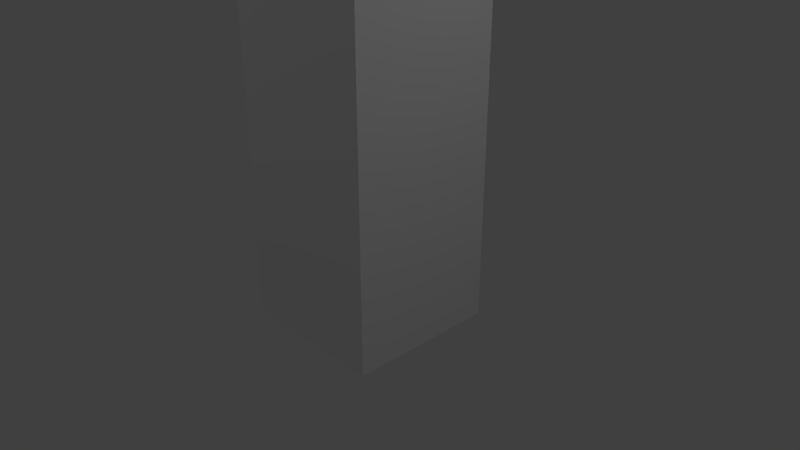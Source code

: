 # Source: Cup_Collider.blend  (saved by Blender 2.78.0; exported with 4.5.12 LTS)
import bpy
from mathutils import Matrix  # noqa: F401  (used for matrix-valued properties, if any)

bpy.ops.wm.read_factory_settings(use_empty=True)
scene = bpy.context.scene
scene.name = 'Scene'

# ---- collections
col_collection_1 = bpy.data.collections.new('Collection 1'); scene.collection.children.link(col_collection_1)

# ---- world
world_world = bpy.data.worlds.new('World'); scene.world = world_world
world_world.color = (0.05088, 0.05088, 0.05088)
world_world.use_sun_shadow = False
world_world.sun_shadow_jitter_overblur = 0.0
world_world.cycles.sampling_method = 'MANUAL'

# ---- cameras
cam_camera = bpy.data.cameras.new('Camera')
cam_camera.clip_end = 100.0
cam_camera.lens = 35.0
cam_camera.sensor_width = 32.0
cam_camera.sensor_height = 18.0
cam_camera.ortho_scale = 7.314
cam_camera.dof.focus_distance = 0.0
cam_camera.dof.aperture_fstop = 128.0

# ---- lights
light_lamp_003 = bpy.data.lights.new('Lamp.003', 'POINT')
light_lamp_003.transmission_factor = 0.0
light_lamp_003.cutoff_distance = 30.0
light_lamp_003.use_shadow = False
light_lamp_003.energy = 100.0
light_lamp_003.shadow_buffer_clip_start = 1.001
light_lamp_003.shadow_soft_size = 0.1
light_lamp_003.shadow_maximum_resolution = 0.006
light_lamp_003.use_absolute_resolution = True
light_lamp_002 = bpy.data.lights.new('Lamp.002', 'POINT')
light_lamp_002.transmission_factor = 0.0
light_lamp_002.cutoff_distance = 30.0
light_lamp_002.energy = 100.0
light_lamp_002.shadow_buffer_clip_start = 1.001
light_lamp_002.shadow_soft_size = 0.1
light_lamp_002.shadow_maximum_resolution = 0.006
light_lamp_002.use_absolute_resolution = True
light_lamp_001 = bpy.data.lights.new('Lamp.001', 'POINT')
light_lamp_001.transmission_factor = 0.0
light_lamp_001.cutoff_distance = 30.0
light_lamp_001.energy = 100.0
light_lamp_001.shadow_buffer_clip_start = 1.001
light_lamp_001.shadow_soft_size = 0.1
light_lamp_001.shadow_maximum_resolution = 0.006
light_lamp_001.use_absolute_resolution = True
light_lamp = bpy.data.lights.new('Lamp', 'POINT')
light_lamp.transmission_factor = 0.0
light_lamp.cutoff_distance = 30.0
light_lamp.use_shadow = False
light_lamp.energy = 100.0
light_lamp.shadow_buffer_clip_start = 1.001
light_lamp.shadow_soft_size = 0.1
light_lamp.shadow_maximum_resolution = 0.006
light_lamp.use_absolute_resolution = True

# ---- meshes
me_cube = bpy.data.meshes.new('Cube')
me_cube.from_pydata([(-1.014, -1.014, 3.256), (-1.014, 1.014, 3.256), (1.014, -1.014, 3.256), (1.014, 1.014, 3.256), (-1.014, -1.014, -1.28), (-1.014, 1.014, -1.28), (1.014, 1.014, -1.28), (1.014, -1.014, -1.28)], [], [(2, 3, 6, 7), (6, 5, 4, 7), (1, 0, 4, 5), (0, 2, 7, 4), (3, 1, 5, 6)])
me_cube.use_remesh_preserve_volume = False
me_cube.use_remesh_preserve_attributes = False
me_cube.use_mirror_vertex_groups = False
me_cube.update()

# ---- objects
ob_cube = bpy.data.objects.new('Cube', me_cube)
ob_lamp_003 = bpy.data.objects.new('Lamp.003', light_lamp_003)
ob_lamp_002 = bpy.data.objects.new('Lamp.002', light_lamp_002)
ob_lamp_001 = bpy.data.objects.new('Lamp.001', light_lamp_001)
ob_lamp = bpy.data.objects.new('Lamp', light_lamp)
ob_camera = bpy.data.objects.new('Camera', cam_camera)

# ---- transforms, parenting, visibility, modifiers, constraints
ob_cube.location = (0.0, 0.0, 0.0)
ob_cube.lineart.crease_threshold = 0.0
ob_lamp_003.location = (10.02, -11.75, 7.035)
ob_lamp_003.rotation_euler = (0.6503, 0.05522, 1.866)
ob_lamp_003.lock_rotations_4d = False
ob_lamp_003.empty_display_type = 'ARROWS'
ob_lamp_003.color = (0.0, 0.0, 0.0, 0.0)
ob_lamp_003.lineart.crease_threshold = 0.0
ob_lamp_002.location = (-7.416, 6.566, -0.1908)
ob_lamp_002.rotation_euler = (0.6503, 0.05522, 1.866)
ob_lamp_002.lock_rotations_4d = False
ob_lamp_002.empty_display_type = 'ARROWS'
ob_lamp_002.color = (0.0, 0.0, 0.0, 0.0)
ob_lamp_002.lineart.crease_threshold = 0.0
ob_lamp_001.location = (-7.416, -4.561, 8.07)
ob_lamp_001.rotation_euler = (0.6503, 0.05522, 1.866)
ob_lamp_001.lock_rotations_4d = False
ob_lamp_001.empty_display_type = 'ARROWS'
ob_lamp_001.color = (0.0, 0.0, 0.0, 0.0)
ob_lamp_001.lineart.crease_threshold = 0.0
ob_lamp.location = (5.902, 1.005, 5.904)
ob_lamp.rotation_euler = (0.6503, 0.05522, 1.866)
ob_lamp.lock_rotations_4d = False
ob_lamp.empty_display_type = 'ARROWS'
ob_lamp.color = (0.0, 0.0, 0.0, 0.0)
ob_lamp.lineart.crease_threshold = 0.0
ob_camera.location = (7.481, -6.508, 4.934)
ob_camera.rotation_euler = (1.109, 0.0, 0.8149)
ob_camera.lock_rotations_4d = False
ob_camera.empty_display_type = 'ARROWS'
ob_camera.color = (0.0, 0.0, 0.0, 0.0)
ob_camera.display_type = 'WIRE'
ob_camera.lineart.crease_threshold = 0.0

# ---- collection membership
col_collection_1.objects.link(ob_cube)
col_collection_1.objects.link(ob_lamp_003)
col_collection_1.objects.link(ob_lamp_002)
col_collection_1.objects.link(ob_lamp_001)
col_collection_1.objects.link(ob_lamp)
col_collection_1.objects.link(ob_camera)

# ---- scene / render settings (as saved in the file)
scene.camera = ob_camera
scene.frame_start = 1; scene.frame_end = 250; scene.frame_set(0)
scene.render.engine = 'BLENDER_EEVEE_NEXT'
scene.render.image_settings.color_depth = '16'
scene.render.dither_intensity = 0.0
scene.render.film_transparent = True
scene.cycles.use_denoising = False
scene.cycles.samples = 128
scene.cycles.sampling_pattern = 'TABULATED_SOBOL'
scene.cycles.light_sampling_threshold = 0.0
scene.cycles.use_adaptive_sampling = False
scene.cycles.use_light_tree = False
scene.cycles.blur_glossy = 0.0
scene.cycles.sample_clamp_indirect = 0.0
scene.view_settings.view_transform = 'Standard'
bpy.context.view_layer.update()
